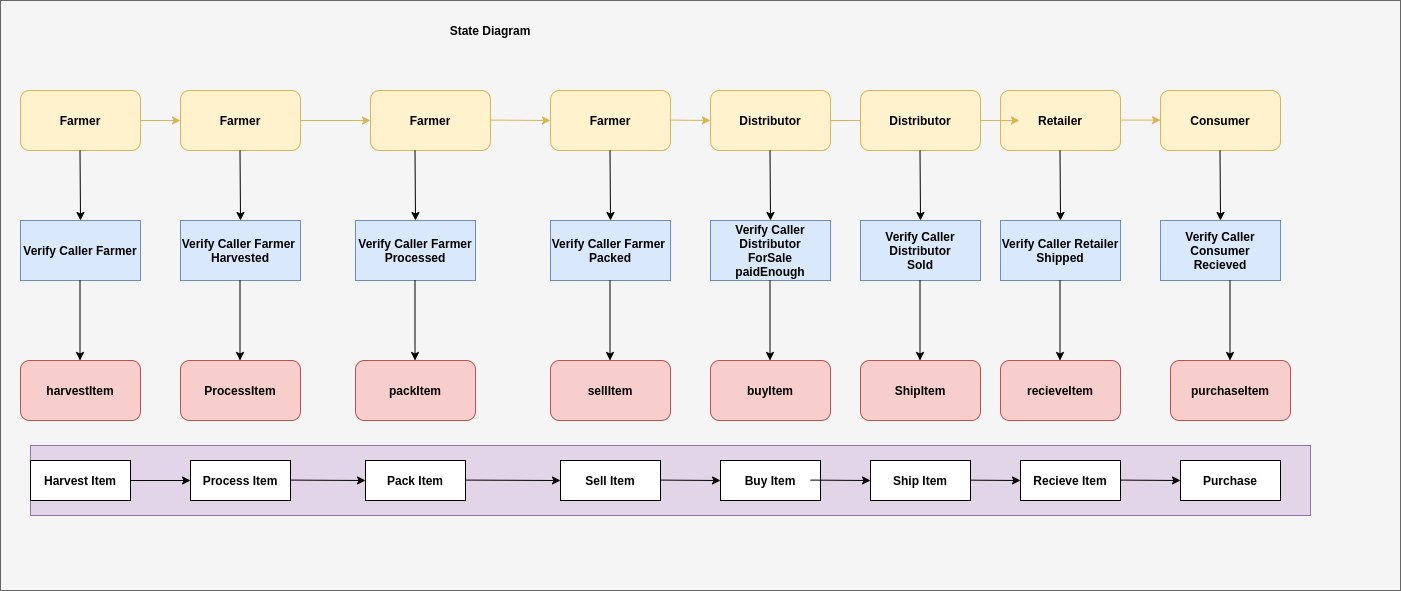

The diagram above was exported from draw.io. Its source (the exported page's mxGraphModel, read from the mxfile embedded in the PNG):
<mxGraphModel dx="1248" dy="661" grid="1" gridSize="10" guides="1" tooltips="1" connect="1" arrows="1" fold="1" page="1" pageScale="1" pageWidth="850" pageHeight="1100" math="0" shadow="0">
  <root>
    <mxCell id="0" />
    <mxCell id="1" parent="0" />
    <mxCell id="DtMe1hWR1PIodRxKahdJ-1" value="" style="rounded=0;whiteSpace=wrap;html=1;fillColor=#f5f5f5;strokeColor=#666666;fontColor=#333333;" vertex="1" parent="1">
      <mxGeometry x="10" y="10" width="1400" height="590" as="geometry" />
    </mxCell>
    <mxCell id="8OcDGzHUj7Iye2lQv1-d-1" value="Farmer" style="rounded=1;whiteSpace=wrap;html=1;fillColor=#fff2cc;strokeColor=#d6b656;fontStyle=1" parent="1" vertex="1">
      <mxGeometry x="30" y="100" width="120" height="60" as="geometry" />
    </mxCell>
    <mxCell id="8OcDGzHUj7Iye2lQv1-d-2" value="Farmer" style="rounded=1;whiteSpace=wrap;html=1;fillColor=#fff2cc;strokeColor=#d6b656;fontStyle=1" parent="1" vertex="1">
      <mxGeometry x="190" y="100" width="120" height="60" as="geometry" />
    </mxCell>
    <mxCell id="8OcDGzHUj7Iye2lQv1-d-3" value="Farmer&lt;span style=&quot;color: rgba(0 , 0 , 0 , 0) ; font-family: monospace ; font-size: 0px&quot;&gt;%3CmxGraphModel%3E%3Croot%3E%3CmxCell%20id%3D%220%22%2F%3E%3CmxCell%20id%3D%221%22%20parent%3D%220%22%2F%3E%3CmxCell%20id%3D%222%22%20value%3D%22%22%20style%3D%22rounded%3D1%3BwhiteSpace%3Dwrap%3Bhtml%3D1%3B%22%20vertex%3D%221%22%20parent%3D%221%22%3E%3CmxGeometry%20x%3D%22190%22%20y%3D%22100%22%20width%3D%22120%22%20height%3D%2260%22%20as%3D%22geometry%22%2F%3E%3C%2FmxCell%3E%3C%2Froot%3E%3C%2FmxGraphModel%3E&lt;/span&gt;" style="rounded=1;whiteSpace=wrap;html=1;fillColor=#fff2cc;strokeColor=#d6b656;fontStyle=1" parent="1" vertex="1">
      <mxGeometry x="380" y="100" width="120" height="60" as="geometry" />
    </mxCell>
    <mxCell id="8OcDGzHUj7Iye2lQv1-d-4" value="Farmer&lt;span style=&quot;color: rgba(0 , 0 , 0 , 0) ; font-family: monospace ; font-size: 0px&quot;&gt;%3CmxGraphModel%3E%3Croot%3E%3CmxCell%20id%3D%220%22%2F%3E%3CmxCell%20id%3D%221%22%20parent%3D%220%22%2F%3E%3CmxCell%20id%3D%222%22%20value%3D%22%22%20style%3D%22rounded%3D1%3BwhiteSpace%3Dwrap%3Bhtml%3D1%3B%22%20vertex%3D%221%22%20parent%3D%221%22%3E%3CmxGeometry%20x%3D%22190%22%20y%3D%22100%22%20width%3D%22120%22%20height%3D%2260%22%20as%3D%22geometry%22%2F%3E%3C%2FmxCell%3E%3C%2Froot%3E%3C%2FmxGraphModel%3E&lt;/span&gt;" style="rounded=1;whiteSpace=wrap;html=1;fillColor=#fff2cc;strokeColor=#d6b656;fontStyle=1" parent="1" vertex="1">
      <mxGeometry x="560" y="100" width="120" height="60" as="geometry" />
    </mxCell>
    <mxCell id="8OcDGzHUj7Iye2lQv1-d-5" value="Distributor" style="rounded=1;whiteSpace=wrap;html=1;fillColor=#fff2cc;strokeColor=#d6b656;fontStyle=1" parent="1" vertex="1">
      <mxGeometry x="720" y="100" width="120" height="60" as="geometry" />
    </mxCell>
    <mxCell id="8OcDGzHUj7Iye2lQv1-d-6" value="Retailer" style="rounded=1;whiteSpace=wrap;html=1;fillColor=#fff2cc;strokeColor=#d6b656;fontStyle=1" parent="1" vertex="1">
      <mxGeometry x="1010" y="100" width="120" height="60" as="geometry" />
    </mxCell>
    <mxCell id="8OcDGzHUj7Iye2lQv1-d-7" value="Consumer" style="rounded=1;whiteSpace=wrap;html=1;fillColor=#fff2cc;strokeColor=#d6b656;fontStyle=1" parent="1" vertex="1">
      <mxGeometry x="1170" y="100" width="120" height="60" as="geometry" />
    </mxCell>
    <mxCell id="8OcDGzHUj7Iye2lQv1-d-9" value="" style="endArrow=classic;html=1;fontStyle=1" parent="1" edge="1">
      <mxGeometry width="50" height="50" relative="1" as="geometry">
        <mxPoint x="89.5" y="160" as="sourcePoint" />
        <mxPoint x="90" y="230" as="targetPoint" />
      </mxGeometry>
    </mxCell>
    <mxCell id="8OcDGzHUj7Iye2lQv1-d-10" value="Verify Caller Farmer" style="rounded=0;whiteSpace=wrap;html=1;fillColor=#dae8fc;strokeColor=#6c8ebf;fontStyle=1" parent="1" vertex="1">
      <mxGeometry x="30" y="230" width="120" height="60" as="geometry" />
    </mxCell>
    <mxCell id="8OcDGzHUj7Iye2lQv1-d-11" value="" style="endArrow=classic;html=1;fontStyle=1" parent="1" edge="1">
      <mxGeometry width="50" height="50" relative="1" as="geometry">
        <mxPoint x="249.5" y="160" as="sourcePoint" />
        <mxPoint x="250" y="230" as="targetPoint" />
      </mxGeometry>
    </mxCell>
    <mxCell id="8OcDGzHUj7Iye2lQv1-d-12" value="Verify Caller Farmer&amp;nbsp;&lt;br&gt;Harvested" style="rounded=0;whiteSpace=wrap;html=1;fillColor=#dae8fc;strokeColor=#6c8ebf;fontStyle=1" parent="1" vertex="1">
      <mxGeometry x="190" y="230" width="120" height="60" as="geometry" />
    </mxCell>
    <mxCell id="8OcDGzHUj7Iye2lQv1-d-13" value="" style="endArrow=classic;html=1;fontStyle=1" parent="1" edge="1">
      <mxGeometry width="50" height="50" relative="1" as="geometry">
        <mxPoint x="424.5" y="160" as="sourcePoint" />
        <mxPoint x="425" y="230" as="targetPoint" />
      </mxGeometry>
    </mxCell>
    <mxCell id="8OcDGzHUj7Iye2lQv1-d-14" value="Verify Caller Farmer&lt;br&gt;Processed" style="rounded=0;whiteSpace=wrap;html=1;fillColor=#dae8fc;strokeColor=#6c8ebf;fontStyle=1" parent="1" vertex="1">
      <mxGeometry x="365" y="230" width="120" height="60" as="geometry" />
    </mxCell>
    <mxCell id="8OcDGzHUj7Iye2lQv1-d-15" value="" style="endArrow=classic;html=1;fontStyle=1" parent="1" edge="1">
      <mxGeometry width="50" height="50" relative="1" as="geometry">
        <mxPoint x="619.5" y="160" as="sourcePoint" />
        <mxPoint x="620" y="230" as="targetPoint" />
      </mxGeometry>
    </mxCell>
    <mxCell id="8OcDGzHUj7Iye2lQv1-d-16" value="Verify Caller Farmer&amp;nbsp;&lt;br&gt;Packed" style="rounded=0;whiteSpace=wrap;html=1;fillColor=#dae8fc;strokeColor=#6c8ebf;fontStyle=1" parent="1" vertex="1">
      <mxGeometry x="560" y="230" width="120" height="60" as="geometry" />
    </mxCell>
    <mxCell id="8OcDGzHUj7Iye2lQv1-d-17" value="" style="endArrow=classic;html=1;fontStyle=1" parent="1" edge="1">
      <mxGeometry width="50" height="50" relative="1" as="geometry">
        <mxPoint x="779.5" y="160" as="sourcePoint" />
        <mxPoint x="780" y="230" as="targetPoint" />
      </mxGeometry>
    </mxCell>
    <mxCell id="8OcDGzHUj7Iye2lQv1-d-18" value="Verify Caller Distributor&lt;br&gt;ForSale&lt;br&gt;paidEnough" style="rounded=0;whiteSpace=wrap;html=1;fillColor=#dae8fc;strokeColor=#6c8ebf;fontStyle=1" parent="1" vertex="1">
      <mxGeometry x="720" y="230" width="120" height="60" as="geometry" />
    </mxCell>
    <mxCell id="8OcDGzHUj7Iye2lQv1-d-19" value="" style="endArrow=classic;html=1;fontStyle=1" parent="1" edge="1">
      <mxGeometry width="50" height="50" relative="1" as="geometry">
        <mxPoint x="1069.5" y="160" as="sourcePoint" />
        <mxPoint x="1070" y="230" as="targetPoint" />
      </mxGeometry>
    </mxCell>
    <mxCell id="8OcDGzHUj7Iye2lQv1-d-20" value="Verify Caller Retailer&lt;br&gt;Shipped" style="rounded=0;whiteSpace=wrap;html=1;fillColor=#dae8fc;strokeColor=#6c8ebf;fontStyle=1" parent="1" vertex="1">
      <mxGeometry x="1010" y="230" width="120" height="60" as="geometry" />
    </mxCell>
    <mxCell id="8OcDGzHUj7Iye2lQv1-d-21" value="" style="endArrow=classic;html=1;fontStyle=1" parent="1" edge="1">
      <mxGeometry width="50" height="50" relative="1" as="geometry">
        <mxPoint x="1229.5" y="160" as="sourcePoint" />
        <mxPoint x="1230" y="230" as="targetPoint" />
      </mxGeometry>
    </mxCell>
    <mxCell id="8OcDGzHUj7Iye2lQv1-d-22" value="Verify Caller Consumer&lt;br&gt;Recieved" style="rounded=0;whiteSpace=wrap;html=1;fillColor=#dae8fc;strokeColor=#6c8ebf;fontStyle=1" parent="1" vertex="1">
      <mxGeometry x="1170" y="230" width="120" height="60" as="geometry" />
    </mxCell>
    <mxCell id="8OcDGzHUj7Iye2lQv1-d-25" value="" style="endArrow=classic;html=1;fontStyle=1" parent="1" edge="1">
      <mxGeometry width="50" height="50" relative="1" as="geometry">
        <mxPoint x="89.5" y="290" as="sourcePoint" />
        <mxPoint x="89.5" y="370" as="targetPoint" />
      </mxGeometry>
    </mxCell>
    <mxCell id="8OcDGzHUj7Iye2lQv1-d-26" value="harvestItem" style="rounded=1;whiteSpace=wrap;html=1;fillColor=#f8cecc;strokeColor=#b85450;fontStyle=1" parent="1" vertex="1">
      <mxGeometry x="30" y="370" width="120" height="60" as="geometry" />
    </mxCell>
    <mxCell id="8OcDGzHUj7Iye2lQv1-d-27" value="" style="endArrow=classic;html=1;fontStyle=1" parent="1" edge="1">
      <mxGeometry width="50" height="50" relative="1" as="geometry">
        <mxPoint x="249.5" y="290" as="sourcePoint" />
        <mxPoint x="249.5" y="370" as="targetPoint" />
      </mxGeometry>
    </mxCell>
    <mxCell id="8OcDGzHUj7Iye2lQv1-d-28" value="ProcessItem" style="rounded=1;whiteSpace=wrap;html=1;fillColor=#f8cecc;strokeColor=#b85450;fontStyle=1" parent="1" vertex="1">
      <mxGeometry x="190" y="370" width="120" height="60" as="geometry" />
    </mxCell>
    <mxCell id="8OcDGzHUj7Iye2lQv1-d-29" value="" style="endArrow=classic;html=1;fontStyle=1" parent="1" edge="1">
      <mxGeometry width="50" height="50" relative="1" as="geometry">
        <mxPoint x="424.5" y="290" as="sourcePoint" />
        <mxPoint x="424.5" y="370" as="targetPoint" />
      </mxGeometry>
    </mxCell>
    <mxCell id="8OcDGzHUj7Iye2lQv1-d-30" value="packItem" style="rounded=1;whiteSpace=wrap;html=1;fillColor=#f8cecc;strokeColor=#b85450;fontStyle=1" parent="1" vertex="1">
      <mxGeometry x="365" y="370" width="120" height="60" as="geometry" />
    </mxCell>
    <mxCell id="8OcDGzHUj7Iye2lQv1-d-31" value="" style="endArrow=classic;html=1;fontStyle=1" parent="1" edge="1">
      <mxGeometry width="50" height="50" relative="1" as="geometry">
        <mxPoint x="619.5" y="290" as="sourcePoint" />
        <mxPoint x="619.5" y="370" as="targetPoint" />
      </mxGeometry>
    </mxCell>
    <mxCell id="8OcDGzHUj7Iye2lQv1-d-32" value="sellItem" style="rounded=1;whiteSpace=wrap;html=1;fillColor=#f8cecc;strokeColor=#b85450;fontStyle=1" parent="1" vertex="1">
      <mxGeometry x="560" y="370" width="120" height="60" as="geometry" />
    </mxCell>
    <mxCell id="8OcDGzHUj7Iye2lQv1-d-33" value="" style="endArrow=classic;html=1;fontStyle=1" parent="1" edge="1">
      <mxGeometry width="50" height="50" relative="1" as="geometry">
        <mxPoint x="779.5" y="290" as="sourcePoint" />
        <mxPoint x="779.5" y="370" as="targetPoint" />
      </mxGeometry>
    </mxCell>
    <mxCell id="8OcDGzHUj7Iye2lQv1-d-34" value="buyItem" style="rounded=1;whiteSpace=wrap;html=1;fillColor=#f8cecc;strokeColor=#b85450;fontStyle=1" parent="1" vertex="1">
      <mxGeometry x="720" y="370" width="120" height="60" as="geometry" />
    </mxCell>
    <mxCell id="8OcDGzHUj7Iye2lQv1-d-35" value="" style="endArrow=classic;html=1;fontStyle=1" parent="1" edge="1">
      <mxGeometry width="50" height="50" relative="1" as="geometry">
        <mxPoint x="1069.5" y="290" as="sourcePoint" />
        <mxPoint x="1069.5" y="370" as="targetPoint" />
      </mxGeometry>
    </mxCell>
    <mxCell id="8OcDGzHUj7Iye2lQv1-d-36" value="recieveItem" style="rounded=1;whiteSpace=wrap;html=1;fillColor=#f8cecc;strokeColor=#b85450;fontStyle=1" parent="1" vertex="1">
      <mxGeometry x="1010" y="370" width="120" height="60" as="geometry" />
    </mxCell>
    <mxCell id="8OcDGzHUj7Iye2lQv1-d-37" value="" style="endArrow=classic;html=1;fontStyle=1" parent="1" edge="1">
      <mxGeometry width="50" height="50" relative="1" as="geometry">
        <mxPoint x="1239.5" y="290" as="sourcePoint" />
        <mxPoint x="1239.5" y="370" as="targetPoint" />
      </mxGeometry>
    </mxCell>
    <mxCell id="8OcDGzHUj7Iye2lQv1-d-38" value="purchaseItem" style="rounded=1;whiteSpace=wrap;html=1;fillColor=#f8cecc;strokeColor=#b85450;fontStyle=1" parent="1" vertex="1">
      <mxGeometry x="1180" y="370" width="120" height="60" as="geometry" />
    </mxCell>
    <mxCell id="8OcDGzHUj7Iye2lQv1-d-41" value="" style="endArrow=classic;html=1;entryX=0;entryY=0.5;entryDx=0;entryDy=0;exitX=1;exitY=0.5;exitDx=0;exitDy=0;fillColor=#fff2cc;strokeColor=#d6b656;fontStyle=1" parent="1" source="8OcDGzHUj7Iye2lQv1-d-1" target="8OcDGzHUj7Iye2lQv1-d-2" edge="1">
      <mxGeometry width="50" height="50" relative="1" as="geometry">
        <mxPoint x="120" y="280" as="sourcePoint" />
        <mxPoint x="170" y="230" as="targetPoint" />
      </mxGeometry>
    </mxCell>
    <mxCell id="8OcDGzHUj7Iye2lQv1-d-42" value="" style="endArrow=classic;html=1;entryX=0;entryY=0.5;entryDx=0;entryDy=0;exitX=1;exitY=0.5;exitDx=0;exitDy=0;fillColor=#fff2cc;strokeColor=#d6b656;fontStyle=1" parent="1" source="8OcDGzHUj7Iye2lQv1-d-2" target="8OcDGzHUj7Iye2lQv1-d-3" edge="1">
      <mxGeometry width="50" height="50" relative="1" as="geometry">
        <mxPoint x="160" y="140" as="sourcePoint" />
        <mxPoint x="200" y="140" as="targetPoint" />
      </mxGeometry>
    </mxCell>
    <mxCell id="8OcDGzHUj7Iye2lQv1-d-43" value="" style="endArrow=classic;html=1;exitX=1;exitY=0.5;exitDx=0;exitDy=0;fillColor=#fff2cc;strokeColor=#d6b656;fontStyle=1" parent="1" edge="1">
      <mxGeometry width="50" height="50" relative="1" as="geometry">
        <mxPoint x="500" y="129.58" as="sourcePoint" />
        <mxPoint x="560" y="130" as="targetPoint" />
      </mxGeometry>
    </mxCell>
    <mxCell id="8OcDGzHUj7Iye2lQv1-d-44" value="" style="endArrow=classic;html=1;exitX=1;exitY=0.5;exitDx=0;exitDy=0;fillColor=#fff2cc;strokeColor=#d6b656;fontStyle=1" parent="1" edge="1">
      <mxGeometry width="50" height="50" relative="1" as="geometry">
        <mxPoint x="680" y="129.5800000000001" as="sourcePoint" />
        <mxPoint x="720" y="130" as="targetPoint" />
      </mxGeometry>
    </mxCell>
    <mxCell id="8OcDGzHUj7Iye2lQv1-d-45" value="" style="endArrow=classic;html=1;exitX=1;exitY=0.5;exitDx=0;exitDy=0;fillColor=#fff2cc;strokeColor=#d6b656;fontStyle=1" parent="1" source="8OcDGzHUj7Iye2lQv1-d-5" edge="1">
      <mxGeometry width="50" height="50" relative="1" as="geometry">
        <mxPoint x="690" y="139.5800000000001" as="sourcePoint" />
        <mxPoint x="879" y="130" as="targetPoint" />
      </mxGeometry>
    </mxCell>
    <mxCell id="8OcDGzHUj7Iye2lQv1-d-46" value="" style="endArrow=classic;html=1;fillColor=#fff2cc;strokeColor=#d6b656;fontStyle=1" parent="1" edge="1">
      <mxGeometry width="50" height="50" relative="1" as="geometry">
        <mxPoint x="1131" y="129.58" as="sourcePoint" />
        <mxPoint x="1170" y="129.58" as="targetPoint" />
      </mxGeometry>
    </mxCell>
    <mxCell id="8OcDGzHUj7Iye2lQv1-d-48" value="" style="rounded=0;whiteSpace=wrap;html=1;fillColor=#e1d5e7;strokeColor=#9673a6;fontStyle=1" parent="1" vertex="1">
      <mxGeometry x="40" y="455" width="1280" height="70" as="geometry" />
    </mxCell>
    <mxCell id="8OcDGzHUj7Iye2lQv1-d-49" value="Process Item" style="rounded=0;whiteSpace=wrap;html=1;fontStyle=1" parent="1" vertex="1">
      <mxGeometry x="200" y="470" width="100" height="40" as="geometry" />
    </mxCell>
    <mxCell id="8OcDGzHUj7Iye2lQv1-d-50" value="Pack Item" style="rounded=0;whiteSpace=wrap;html=1;fontStyle=1" parent="1" vertex="1">
      <mxGeometry x="375" y="470" width="100" height="40" as="geometry" />
    </mxCell>
    <mxCell id="8OcDGzHUj7Iye2lQv1-d-51" value="Sell Item" style="rounded=0;whiteSpace=wrap;html=1;fontStyle=1" parent="1" vertex="1">
      <mxGeometry x="570" y="470" width="100" height="40" as="geometry" />
    </mxCell>
    <mxCell id="8OcDGzHUj7Iye2lQv1-d-52" value="Buy Item" style="rounded=0;whiteSpace=wrap;html=1;fontStyle=1" parent="1" vertex="1">
      <mxGeometry x="730" y="470" width="100" height="40" as="geometry" />
    </mxCell>
    <mxCell id="8OcDGzHUj7Iye2lQv1-d-53" value="Recieve Item" style="rounded=0;whiteSpace=wrap;html=1;fontStyle=1" parent="1" vertex="1">
      <mxGeometry x="1030" y="470" width="100" height="40" as="geometry" />
    </mxCell>
    <mxCell id="8OcDGzHUj7Iye2lQv1-d-54" value="Purchase" style="rounded=0;whiteSpace=wrap;html=1;fontStyle=1" parent="1" vertex="1">
      <mxGeometry x="1190" y="470" width="100" height="40" as="geometry" />
    </mxCell>
    <mxCell id="8OcDGzHUj7Iye2lQv1-d-56" value="Harvest Item" style="rounded=0;whiteSpace=wrap;html=1;fontStyle=1" parent="1" vertex="1">
      <mxGeometry x="40" y="470" width="100" height="40" as="geometry" />
    </mxCell>
    <mxCell id="8OcDGzHUj7Iye2lQv1-d-57" value="" style="endArrow=classic;html=1;entryX=0;entryY=0.5;entryDx=0;entryDy=0;exitX=1;exitY=0.5;exitDx=0;exitDy=0;fontStyle=1" parent="1" source="8OcDGzHUj7Iye2lQv1-d-56" target="8OcDGzHUj7Iye2lQv1-d-49" edge="1">
      <mxGeometry width="50" height="50" relative="1" as="geometry">
        <mxPoint x="140" y="520" as="sourcePoint" />
        <mxPoint x="190" y="470" as="targetPoint" />
      </mxGeometry>
    </mxCell>
    <mxCell id="8OcDGzHUj7Iye2lQv1-d-58" value="" style="endArrow=classic;html=1;entryX=0;entryY=0.5;entryDx=0;entryDy=0;exitX=1;exitY=0.5;exitDx=0;exitDy=0;fontStyle=1" parent="1" target="8OcDGzHUj7Iye2lQv1-d-50" edge="1">
      <mxGeometry width="50" height="50" relative="1" as="geometry">
        <mxPoint x="300" y="489.58" as="sourcePoint" />
        <mxPoint x="360" y="489.58" as="targetPoint" />
      </mxGeometry>
    </mxCell>
    <mxCell id="8OcDGzHUj7Iye2lQv1-d-59" value="" style="endArrow=classic;html=1;entryX=0;entryY=0.5;entryDx=0;entryDy=0;exitX=1;exitY=0.5;exitDx=0;exitDy=0;fontStyle=1" parent="1" target="8OcDGzHUj7Iye2lQv1-d-51" edge="1">
      <mxGeometry width="50" height="50" relative="1" as="geometry">
        <mxPoint x="475" y="489.5799999999999" as="sourcePoint" />
        <mxPoint x="550" y="490" as="targetPoint" />
      </mxGeometry>
    </mxCell>
    <mxCell id="8OcDGzHUj7Iye2lQv1-d-60" value="" style="endArrow=classic;html=1;exitX=1;exitY=0.5;exitDx=0;exitDy=0;fontStyle=1" parent="1" edge="1">
      <mxGeometry width="50" height="50" relative="1" as="geometry">
        <mxPoint x="670" y="489.5799999999999" as="sourcePoint" />
        <mxPoint x="730" y="490" as="targetPoint" />
      </mxGeometry>
    </mxCell>
    <mxCell id="8OcDGzHUj7Iye2lQv1-d-61" value="" style="endArrow=classic;html=1;exitX=1;exitY=0.5;exitDx=0;exitDy=0;fontStyle=1" parent="1" edge="1">
      <mxGeometry width="50" height="50" relative="1" as="geometry">
        <mxPoint x="970" y="489.5799999999999" as="sourcePoint" />
        <mxPoint x="1030" y="490" as="targetPoint" />
      </mxGeometry>
    </mxCell>
    <mxCell id="8OcDGzHUj7Iye2lQv1-d-62" value="" style="endArrow=classic;html=1;exitX=1;exitY=0.5;exitDx=0;exitDy=0;fontStyle=1" parent="1" edge="1">
      <mxGeometry width="50" height="50" relative="1" as="geometry">
        <mxPoint x="1130" y="489.5799999999999" as="sourcePoint" />
        <mxPoint x="1190" y="490" as="targetPoint" />
      </mxGeometry>
    </mxCell>
    <mxCell id="8OcDGzHUj7Iye2lQv1-d-63" value="State Diagram" style="text;html=1;strokeColor=none;fillColor=none;align=center;verticalAlign=middle;whiteSpace=wrap;rounded=0;fontStyle=1" parent="1" vertex="1">
      <mxGeometry x="320" y="20" width="360" height="40" as="geometry" />
    </mxCell>
    <mxCell id="8OcDGzHUj7Iye2lQv1-d-70" value="Distributor" style="rounded=1;whiteSpace=wrap;html=1;fillColor=#fff2cc;strokeColor=#d6b656;fontStyle=1" parent="1" vertex="1">
      <mxGeometry x="870" y="100" width="120" height="60" as="geometry" />
    </mxCell>
    <mxCell id="8OcDGzHUj7Iye2lQv1-d-71" value="" style="endArrow=classic;html=1;fontStyle=1" parent="1" edge="1">
      <mxGeometry width="50" height="50" relative="1" as="geometry">
        <mxPoint x="929.5000000000002" y="160" as="sourcePoint" />
        <mxPoint x="930" y="230" as="targetPoint" />
      </mxGeometry>
    </mxCell>
    <mxCell id="8OcDGzHUj7Iye2lQv1-d-72" value="Verify Caller Distributor&lt;br&gt;Sold&lt;br&gt;" style="rounded=0;whiteSpace=wrap;html=1;fillColor=#dae8fc;strokeColor=#6c8ebf;fontStyle=1" parent="1" vertex="1">
      <mxGeometry x="870" y="230" width="120" height="60" as="geometry" />
    </mxCell>
    <mxCell id="8OcDGzHUj7Iye2lQv1-d-73" value="" style="endArrow=classic;html=1;fontStyle=1" parent="1" edge="1">
      <mxGeometry width="50" height="50" relative="1" as="geometry">
        <mxPoint x="929.5000000000002" y="290" as="sourcePoint" />
        <mxPoint x="929.5000000000002" y="370.0000000000001" as="targetPoint" />
      </mxGeometry>
    </mxCell>
    <mxCell id="8OcDGzHUj7Iye2lQv1-d-74" value="ShipItem" style="rounded=1;whiteSpace=wrap;html=1;fillColor=#f8cecc;strokeColor=#b85450;fontStyle=1" parent="1" vertex="1">
      <mxGeometry x="870" y="370" width="120" height="60" as="geometry" />
    </mxCell>
    <mxCell id="8OcDGzHUj7Iye2lQv1-d-75" value="" style="endArrow=classic;html=1;exitX=1;exitY=0.5;exitDx=0;exitDy=0;fillColor=#fff2cc;strokeColor=#d6b656;fontStyle=1" parent="1" source="8OcDGzHUj7Iye2lQv1-d-70" edge="1">
      <mxGeometry width="50" height="50" relative="1" as="geometry">
        <mxPoint x="840" y="139.5800000000001" as="sourcePoint" />
        <mxPoint x="1028.9999999999998" y="130" as="targetPoint" />
      </mxGeometry>
    </mxCell>
    <mxCell id="8OcDGzHUj7Iye2lQv1-d-79" value="Ship Item" style="rounded=0;whiteSpace=wrap;html=1;fontStyle=1" parent="1" vertex="1">
      <mxGeometry x="880" y="470" width="100" height="40" as="geometry" />
    </mxCell>
    <mxCell id="8OcDGzHUj7Iye2lQv1-d-80" value="" style="endArrow=classic;html=1;exitX=1;exitY=0.5;exitDx=0;exitDy=0;fontStyle=1" parent="1" edge="1">
      <mxGeometry width="50" height="50" relative="1" as="geometry">
        <mxPoint x="820" y="489.5799999999999" as="sourcePoint" />
        <mxPoint x="880" y="490" as="targetPoint" />
      </mxGeometry>
    </mxCell>
  </root>
</mxGraphModel>